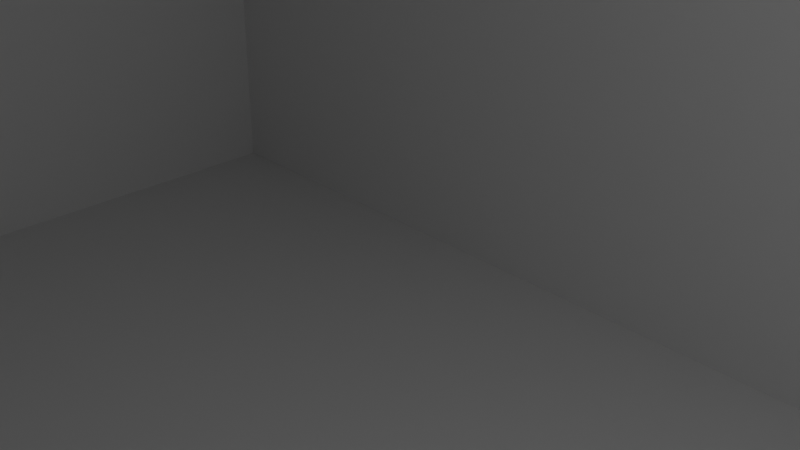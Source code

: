 # Source: u05_lid_v001.blend  (saved by Blender 5.2.44; exported with 4.5.12 LTS)
import bpy
from mathutils import Matrix  # noqa: F401  (used for matrix-valued properties, if any)

bpy.ops.wm.read_factory_settings(use_empty=True)
scene = bpy.context.scene
scene.name = 'Scene'

# ---- collections
col_collection = bpy.data.collections.new('Collection'); scene.collection.children.link(col_collection)

# ---- materials (node trees are filled in below, after node groups)
mat_material = bpy.data.materials.new('Material')
mat_material.alpha_threshold = 0.0
mat_material.use_backface_culling_lightprobe_volume = False
mat_material.roughness = 0.5
mat_material.line_color = (0.0, 0.0, 0.0, 1.0)

# ---- material node trees
mat_material.use_nodes = True; mat_material.node_tree.nodes.clear()
_N = mat_material.node_tree.nodes; _L = mat_material.node_tree.links
n0 = _N.new('ShaderNodeOutputMaterial'); n0.name = 'Material Output'; n0.location = (200, 100)
n1 = _N.new('ShaderNodeBsdfPrincipled'); n1.name = 'Principled BSDF'; n1.location = (-200, 100)
n1.inputs[10].default_value = 0.005
_L.new(n1.outputs[0], n0.inputs[0])
n0.is_active_output = True

# ---- world
world_world = bpy.data.worlds.new('World'); scene.world = world_world
world_world.use_nodes = True; world_world.node_tree.nodes.clear()
_N = world_world.node_tree.nodes; _L = world_world.node_tree.links
n0 = _N.new('ShaderNodeOutputWorld'); n0.name = 'World Output'; n0.location = (200, 100)
n1 = _N.new('ShaderNodeBackground'); n1.name = 'Background'; n1.location = (-200, 100)
n1.inputs[0].default_value = (0.05088, 0.05088, 0.05088, 1.0)
_L.new(n1.outputs[0], n0.inputs[0])
n0.is_active_output = True
world_world.color = (0.05088, 0.05088, 0.05088)
world_world.sun_shadow_jitter_overblur = 0.0

# ---- cameras
cam_camera = bpy.data.cameras.new('Camera')
cam_camera.clip_end = 100.0
cam_camera.ortho_scale = 7.314

# ---- lights
light_light = bpy.data.lights.new('Light', 'POINT')
light_light.energy = 1000.0
light_light.shadow_soft_size = 0.1

# ---- meshes
me_cube = bpy.data.meshes.new('Cube')
me_cube.from_pydata([(30.0, 20.0, 15.0), (30.0, 20.0, -15.0), (30.0, -20.0, 15.0), (30.0, -20.0, -15.0), (-30.0, 20.0, 15.0), (-30.0, 20.0, -15.0), (-30.0, -20.0, 15.0), (-30.0, -20.0, -15.0), (28.0, 18.0, 15.0), (28.0, 18.0, -13.0), (28.0, -18.0, 15.0), (28.0, -18.0, -13.0), (-28.0, 18.0, 15.0), (-28.0, 18.0, -13.0), (-28.0, -18.0, 15.0), (-28.0, -18.0, -13.0)], [], [(3, 2, 6, 7), (7, 6, 4, 5), (5, 1, 3, 7), (1, 0, 2, 3), (5, 4, 0, 1), (11, 15, 14, 10), (15, 13, 12, 14), (13, 15, 11, 9), (9, 11, 10, 8), (13, 9, 8, 12), (6, 2, 10, 14), (2, 0, 8, 10), (4, 6, 14, 12), (0, 4, 12, 8)])
_uv = me_cube.uv_layers.new(name='UVMap')
_uv.uv.foreach_set('vector', [0.375, 0.75, 0.625, 0.75, 0.625, 1.0, 0.375, 1.0, 0.375, 0.0, 0.625, 0.0, 0.625, 0.25, 0.375, 0.25, 0.125, 0.5, 0.375, 0.5, 0.375, 0.75, 0.125, 0.75, 0.375, 0.5, 0.625, 0.5, 0.625, 0.75, 0.375, 0.75, 0.375, 0.25, 0.625, 0.25, 0.625, 0.5, 0.375, 0.5, 0.375, 0.75, 0.375, 1.0, 0.625, 1.0, 0.625, 0.75, 0.375, 0.0, 0.375, 0.25, 0.625, 0.25, 0.625, 0.0, 0.125, 0.5, 0.125, 0.75, 0.375, 0.75, 0.375, 0.5, 0.375, 0.5, 0.375, 0.75, 0.625, 0.75, 0.625, 0.5, 0.375, 0.25, 0.375, 0.5, 0.625, 0.5, 0.625, 0.25, 0.625, 1.0, 0.625, 0.75, 0.625, 0.75, 0.625, 1.0, 0.625, 0.75, 0.625, 0.5, 0.625, 0.5, 0.625, 0.75, 0.625, 0.25, 0.625, 0.0, 0.625, 0.0, 0.625, 0.25, 0.625, 0.5, 0.625, 0.25, 0.625, 0.25, 0.625, 0.5])
me_cube.materials.append(mat_material)
me_cube.use_mirror_vertex_groups = False
me_cube.update()
me_cube_001 = bpy.data.meshes.new('Cube.001')
me_cube_001.from_pydata([(-27.8, -17.8, -1.0), (-30.0, -20.0, 1.0), (-27.8, 17.8, -1.0), (-30.0, 20.0, 1.0), (27.8, -17.8, -1.0), (30.0, -20.0, 1.0), (27.8, 17.8, -1.0), (30.0, 20.0, 1.0), (-30.0, 20.0, -1.0), (-30.0, -20.0, -1.0), (30.0, 20.0, -1.0), (30.0, -20.0, -1.0), (-25.8, 15.8, -5.0), (-25.8, -15.8, -5.0), (25.8, 15.8, -5.0), (25.8, -15.8, -5.0), (-27.8, 17.8, -5.0), (-27.8, -17.8, -5.0), (27.8, 17.8, -5.0), (27.8, -17.8, -5.0), (-25.8, 15.8, -1.0), (-25.8, -15.8, -1.0), (25.8, 15.8, -1.0), (25.8, -15.8, -1.0)], [], [(9, 1, 3, 8), (8, 3, 7, 10), (10, 7, 5, 11), (11, 5, 1, 9), (4, 0, 17, 19), (7, 3, 1, 5), (2, 0, 9, 8), (6, 2, 8, 10), (4, 6, 10, 11), (0, 4, 11, 9), (14, 15, 23, 22), (2, 6, 18, 16), (6, 4, 19, 18), (0, 2, 16, 17), (12, 13, 17, 16), (14, 12, 16, 18), (15, 14, 18, 19), (13, 15, 19, 17), (20, 22, 23, 21), (13, 12, 20, 21), (15, 13, 21, 23), (12, 14, 22, 20)])
_uv = me_cube_001.uv_layers.new(name='UVMap')
_uv.uv.foreach_set('vector', [0.375, 0.0, 0.625, 0.0, 0.625, 0.25, 0.375, 0.25, 0.375, 0.25, 0.625, 0.25, 0.625, 0.5, 0.375, 0.5, 0.375, 0.5, 0.625, 0.5, 0.625, 0.75, 0.375, 0.75, 0.375, 0.75, 0.625, 0.75, 0.625, 1.0, 0.375, 1.0, 0.3658, 0.7362, 0.1342, 0.7362, 0.1342, 0.7362, 0.3658, 0.7362, 0.625, 0.5, 0.875, 0.5, 0.875, 0.75, 0.625, 0.75, 0.1342, 0.5138, 0.1342, 0.7362, 0.125, 0.75, 0.125, 0.5, 0.3658, 0.5137, 0.1342, 0.5138, 0.125, 0.5, 0.375, 0.5, 0.3658, 0.7362, 0.3658, 0.5137, 0.375, 0.5, 0.375, 0.75, 0.1342, 0.7362, 0.3658, 0.7362, 0.375, 0.75, 0.125, 0.75, 0.3575, 0.5263, 0.3575, 0.7237, 0.3575, 0.7237, 0.3575, 0.5263, 0.1342, 0.5138, 0.3658, 0.5137, 0.3658, 0.5137, 0.1342, 0.5138, 0.3658, 0.5137, 0.3658, 0.7362, 0.3658, 0.7362, 0.3658, 0.5137, 0.1342, 0.7362, 0.1342, 0.5138, 0.1342, 0.5138, 0.1342, 0.7362, 0.1425, 0.5263, 0.1425, 0.7237, 0.1342, 0.7362, 0.1342, 0.5138, 0.3575, 0.5263, 0.1425, 0.5263, 0.1342, 0.5138, 0.3658, 0.5137, 0.3575, 0.7237, 0.3575, 0.5263, 0.3658, 0.5137, 0.3658, 0.7362, 0.1425, 0.7237, 0.3575, 0.7237, 0.3658, 0.7362, 0.1342, 0.7362, 0.1425, 0.5263, 0.3575, 0.5263, 0.3575, 0.7237, 0.1425, 0.7237, 0.1425, 0.7237, 0.1425, 0.5263, 0.1425, 0.5263, 0.1425, 0.7237, 0.3575, 0.7237, 0.1425, 0.7237, 0.1425, 0.7237, 0.3575, 0.7237, 0.1425, 0.5263, 0.3575, 0.5263, 0.3575, 0.5263, 0.1425, 0.5263])
me_cube_001.update()

# ---- objects
ob_body = bpy.data.objects.new('Body', me_cube)
ob_light = bpy.data.objects.new('Light', light_light)
ob_camera = bpy.data.objects.new('Camera', cam_camera)
ob_lid = bpy.data.objects.new('Lid', me_cube_001)

# ---- transforms, parenting, visibility, modifiers, constraints
ob_body.location = (0.0, 0.0, 0.0)
ob_body.lock_rotations_4d = False
ob_body.empty_display_type = 'ARROWS'
ob_body.lineart.crease_threshold = 0.0
ob_light.location = (4.076, 1.005, 5.904)
ob_light.rotation_euler = (0.6503, 0.05522, 1.866)
ob_light.lock_rotations_4d = False
ob_light.empty_display_type = 'ARROWS'
ob_light.color = (0.0, 0.0, 0.0, 0.0)
ob_light.lineart.crease_threshold = 0.0
ob_camera.location = (7.359, -6.926, 4.958)
ob_camera.rotation_euler = (1.109, 0.0, 0.8149)
ob_camera.lock_rotations_4d = False
ob_camera.empty_display_type = 'ARROWS'
ob_camera.color = (0.0, 0.0, 0.0, 0.0)
ob_camera.display_type = 'WIRE'
ob_camera.lineart.crease_threshold = 0.0
ob_lid.location = (0.0, 0.0, 16.0)

# ---- collection membership
col_collection.objects.link(ob_body)
col_collection.objects.link(ob_light)
col_collection.objects.link(ob_camera)
col_collection.objects.link(ob_lid)

# ---- scene / render settings (as saved in the file)
scene.camera = ob_camera
scene.frame_start = 1; scene.frame_end = 250; scene.frame_set(1)
scene.render.engine = 'BLENDER_EEVEE_NEXT'
scene.render.bake_bias = 0.0
scene.render.bake_samples = 0
scene.render.compositor_device = 'GPU'
scene.eevee.use_volume_custom_range = False
scene.eevee.fast_gi_thickness_near = 0.1
scene.eevee.fast_gi_thickness_far = 0.0
scene.eevee.ray_tracing_options.screen_trace_thickness = 0.1
scene.unit_settings.scale_length = 0.001
bpy.context.view_layer.update()
